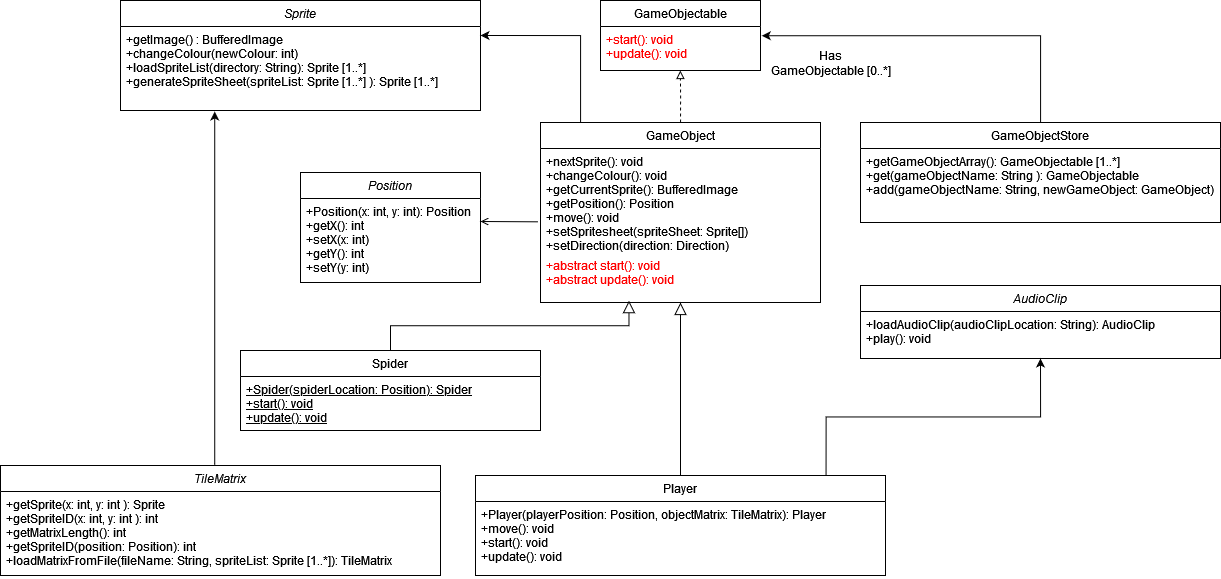

The diagram above was exported from draw.io. Its source (the exported page's mxGraphModel, read from the mxfile embedded in the PNG):
<mxGraphModel dx="2049" dy="649" grid="1" gridSize="10" guides="1" tooltips="1" connect="1" arrows="1" fold="1" page="1" pageScale="1" pageWidth="827" pageHeight="1169" math="0" shadow="0">
  <root>
    <mxCell id="WIyWlLk6GJQsqaUBKTNV-0" />
    <mxCell id="WIyWlLk6GJQsqaUBKTNV-1" parent="WIyWlLk6GJQsqaUBKTNV-0" />
    <mxCell id="zkfFHV4jXpPFQw0GAbJ--0" value="Position&#10;" style="swimlane;fontStyle=2;align=center;verticalAlign=top;childLayout=stackLayout;horizontal=1;startSize=26;horizontalStack=0;resizeParent=1;resizeLast=0;collapsible=1;marginBottom=0;rounded=0;shadow=0;strokeWidth=1;fontFamily=Arial;" parent="WIyWlLk6GJQsqaUBKTNV-1" vertex="1">
      <mxGeometry y="367" width="180" height="110" as="geometry">
        <mxRectangle x="230" y="140" width="160" height="26" as="alternateBounds" />
      </mxGeometry>
    </mxCell>
    <mxCell id="zkfFHV4jXpPFQw0GAbJ--5" value="+Position(x: int, y: int): Position&#10;+getX(): int&#10;+setX(x: int)&#10;+getY(): int&#10;+setY(y: int)&#10;" style="text;align=left;verticalAlign=top;spacingLeft=4;spacingRight=4;overflow=hidden;rotatable=0;points=[[0,0.5],[1,0.5]];portConstraint=eastwest;fontFamily=Arial;" parent="zkfFHV4jXpPFQw0GAbJ--0" vertex="1">
      <mxGeometry y="26" width="180" height="84" as="geometry" />
    </mxCell>
    <mxCell id="zkfFHV4jXpPFQw0GAbJ--6" value="Spider" style="swimlane;fontStyle=0;align=center;verticalAlign=top;childLayout=stackLayout;horizontal=1;startSize=26;horizontalStack=0;resizeParent=1;resizeLast=0;collapsible=1;marginBottom=0;rounded=0;shadow=0;strokeWidth=1;fontFamily=Arial;" parent="WIyWlLk6GJQsqaUBKTNV-1" vertex="1">
      <mxGeometry x="-60" y="545" width="300" height="80" as="geometry">
        <mxRectangle x="130" y="380" width="160" height="26" as="alternateBounds" />
      </mxGeometry>
    </mxCell>
    <mxCell id="zkfFHV4jXpPFQw0GAbJ--10" value="+Spider(spiderLocation: Position): Spider&#10;+start(): void&#10;+update(): void&#10;" style="text;align=left;verticalAlign=top;spacingLeft=4;spacingRight=4;overflow=hidden;rotatable=0;points=[[0,0.5],[1,0.5]];portConstraint=eastwest;fontStyle=4;fontFamily=Arial;" parent="zkfFHV4jXpPFQw0GAbJ--6" vertex="1">
      <mxGeometry y="26" width="300" height="54" as="geometry" />
    </mxCell>
    <mxCell id="zkfFHV4jXpPFQw0GAbJ--12" value="" style="endArrow=block;endSize=10;endFill=0;shadow=0;strokeWidth=1;rounded=0;edgeStyle=elbowEdgeStyle;elbow=vertical;entryX=0.316;entryY=1.094;entryDx=0;entryDy=0;entryPerimeter=0;fontFamily=Arial;" parent="WIyWlLk6GJQsqaUBKTNV-1" source="zkfFHV4jXpPFQw0GAbJ--6" target="9XVVzAcjYv4X_EPDauR0-16" edge="1">
      <mxGeometry width="160" relative="1" as="geometry">
        <mxPoint x="200" y="420" as="sourcePoint" />
        <mxPoint x="320" y="507" as="targetPoint" />
      </mxGeometry>
    </mxCell>
    <mxCell id="zkfFHV4jXpPFQw0GAbJ--13" value="GameObjectable" style="swimlane;fontStyle=0;align=center;verticalAlign=top;childLayout=stackLayout;horizontal=1;startSize=26;horizontalStack=0;resizeParent=1;resizeLast=0;collapsible=1;marginBottom=0;rounded=0;shadow=0;strokeWidth=1;fontFamily=Arial;" parent="WIyWlLk6GJQsqaUBKTNV-1" vertex="1">
      <mxGeometry x="300" y="195" width="160" height="70" as="geometry">
        <mxRectangle x="340" y="380" width="170" height="26" as="alternateBounds" />
      </mxGeometry>
    </mxCell>
    <mxCell id="9XVVzAcjYv4X_EPDauR0-11" value="+start(): void&#10;+update(): void&#10;&#10;" style="text;align=left;verticalAlign=top;spacingLeft=4;spacingRight=4;overflow=hidden;rotatable=0;points=[[0,0.5],[1,0.5]];portConstraint=eastwest;fontColor=#ff0000;fontFamily=Arial;" parent="zkfFHV4jXpPFQw0GAbJ--13" vertex="1">
      <mxGeometry y="26" width="160" height="44" as="geometry" />
    </mxCell>
    <mxCell id="9XVVzAcjYv4X_EPDauR0-14" style="edgeStyle=orthogonalEdgeStyle;rounded=0;orthogonalLoop=1;jettySize=auto;html=1;exitX=0.5;exitY=0;exitDx=0;exitDy=0;entryX=0.499;entryY=1;entryDx=0;entryDy=0;entryPerimeter=0;dashed=1;endArrow=block;endFill=0;fontFamily=Arial;" parent="WIyWlLk6GJQsqaUBKTNV-1" source="zkfFHV4jXpPFQw0GAbJ--17" target="9XVVzAcjYv4X_EPDauR0-11" edge="1">
      <mxGeometry relative="1" as="geometry" />
    </mxCell>
    <mxCell id="CmxYrgghOMAuBY0oNdRY-6" style="edgeStyle=orthogonalEdgeStyle;rounded=0;orthogonalLoop=1;jettySize=auto;html=1;exitX=0.25;exitY=0;exitDx=0;exitDy=0;entryX=1;entryY=0.107;entryDx=0;entryDy=0;entryPerimeter=0;" edge="1" parent="WIyWlLk6GJQsqaUBKTNV-1" source="zkfFHV4jXpPFQw0GAbJ--17" target="9XVVzAcjYv4X_EPDauR0-29">
      <mxGeometry relative="1" as="geometry">
        <Array as="points">
          <mxPoint x="280" y="317" />
          <mxPoint x="280" y="230" />
        </Array>
      </mxGeometry>
    </mxCell>
    <mxCell id="zkfFHV4jXpPFQw0GAbJ--17" value="GameObject" style="swimlane;fontStyle=0;align=center;verticalAlign=top;childLayout=stackLayout;horizontal=1;startSize=26;horizontalStack=0;resizeParent=1;resizeLast=0;collapsible=1;marginBottom=0;rounded=0;shadow=0;strokeWidth=1;fontFamily=Arial;" parent="WIyWlLk6GJQsqaUBKTNV-1" vertex="1">
      <mxGeometry x="240" y="317" width="280" height="180" as="geometry">
        <mxRectangle x="550" y="140" width="160" height="26" as="alternateBounds" />
      </mxGeometry>
    </mxCell>
    <mxCell id="zkfFHV4jXpPFQw0GAbJ--24" value="+nextSprite(): void&#10;+changeColour(): void&#10;+getCurrentSprite(): BufferedImage&#10;+getPosition(): Position&#10;+move(): void&#10;+setSpritesheet(spriteSheet: Sprite[])&#10;+setDirection(direction: Direction)&#10;" style="text;align=left;verticalAlign=top;spacingLeft=4;spacingRight=4;overflow=hidden;rotatable=0;points=[[0,0.5],[1,0.5]];portConstraint=eastwest;fontColor=#000000;fontFamily=Arial;" parent="zkfFHV4jXpPFQw0GAbJ--17" vertex="1">
      <mxGeometry y="26" width="280" height="104" as="geometry" />
    </mxCell>
    <mxCell id="9XVVzAcjYv4X_EPDauR0-16" value="+abstract start(): void&#10;+abstract update(): void" style="text;align=left;verticalAlign=top;spacingLeft=4;spacingRight=4;overflow=hidden;rotatable=0;points=[[0,0.5],[1,0.5]];portConstraint=eastwest;fontColor=#ff0000;fontFamily=Arial;" parent="zkfFHV4jXpPFQw0GAbJ--17" vertex="1">
      <mxGeometry y="130" width="280" height="44" as="geometry" />
    </mxCell>
    <mxCell id="9XVVzAcjYv4X_EPDauR0-1" value="" style="endArrow=open;html=1;rounded=0;endFill=0;exitX=-0.009;exitY=0.705;exitDx=0;exitDy=0;exitPerimeter=0;fontFamily=Arial;" parent="WIyWlLk6GJQsqaUBKTNV-1" source="zkfFHV4jXpPFQw0GAbJ--24" edge="1">
      <mxGeometry width="50" height="50" relative="1" as="geometry">
        <mxPoint x="280" y="363" as="sourcePoint" />
        <mxPoint x="180" y="416" as="targetPoint" />
      </mxGeometry>
    </mxCell>
    <mxCell id="9XVVzAcjYv4X_EPDauR0-27" style="edgeStyle=orthogonalEdgeStyle;rounded=0;orthogonalLoop=1;jettySize=auto;html=1;entryX=0.5;entryY=1;entryDx=0;entryDy=0;fontColor=#000000;endArrow=classic;endFill=1;exitX=0.855;exitY=-0.004;exitDx=0;exitDy=0;exitPerimeter=0;fontFamily=Arial;" parent="WIyWlLk6GJQsqaUBKTNV-1" source="9XVVzAcjYv4X_EPDauR0-2" target="9XVVzAcjYv4X_EPDauR0-25" edge="1">
      <mxGeometry relative="1" as="geometry">
        <mxPoint x="730" y="570" as="sourcePoint" />
      </mxGeometry>
    </mxCell>
    <mxCell id="9XVVzAcjYv4X_EPDauR0-2" value="Player" style="swimlane;fontStyle=0;align=center;verticalAlign=top;childLayout=stackLayout;horizontal=1;startSize=26;horizontalStack=0;resizeParent=1;resizeLast=0;collapsible=1;marginBottom=0;rounded=0;shadow=0;strokeWidth=1;fontFamily=Arial;" parent="WIyWlLk6GJQsqaUBKTNV-1" vertex="1">
      <mxGeometry x="175" y="670" width="410" height="100" as="geometry">
        <mxRectangle x="130" y="380" width="160" height="26" as="alternateBounds" />
      </mxGeometry>
    </mxCell>
    <mxCell id="9XVVzAcjYv4X_EPDauR0-3" value="+Player(playerPosition: Position, objectMatrix: TileMatrix): Player&#10;+move(): void&#10;+start(): void&#10;+update(): void&#10;&#10;&#10;" style="text;align=left;verticalAlign=top;spacingLeft=4;spacingRight=4;overflow=hidden;rotatable=0;points=[[0,0.5],[1,0.5]];portConstraint=eastwest;fontFamily=Arial;" parent="9XVVzAcjYv4X_EPDauR0-2" vertex="1">
      <mxGeometry y="26" width="410" height="64" as="geometry" />
    </mxCell>
    <mxCell id="9XVVzAcjYv4X_EPDauR0-8" value="" style="endArrow=block;endSize=10;endFill=0;shadow=0;strokeWidth=1;rounded=0;edgeStyle=elbowEdgeStyle;elbow=vertical;entryX=0.5;entryY=1;entryDx=0;entryDy=0;fontFamily=Arial;" parent="WIyWlLk6GJQsqaUBKTNV-1" source="9XVVzAcjYv4X_EPDauR0-2" target="zkfFHV4jXpPFQw0GAbJ--17" edge="1">
      <mxGeometry width="160" relative="1" as="geometry">
        <mxPoint x="676" y="453.01" as="sourcePoint" />
        <mxPoint x="400" y="507" as="targetPoint" />
      </mxGeometry>
    </mxCell>
    <mxCell id="9XVVzAcjYv4X_EPDauR0-21" style="edgeStyle=orthogonalEdgeStyle;rounded=0;orthogonalLoop=1;jettySize=auto;html=1;entryX=1.008;entryY=0.21;entryDx=0;entryDy=0;entryPerimeter=0;fontColor=#000000;endArrow=classic;endFill=1;fontFamily=Arial;" parent="WIyWlLk6GJQsqaUBKTNV-1" source="9XVVzAcjYv4X_EPDauR0-18" target="9XVVzAcjYv4X_EPDauR0-11" edge="1">
      <mxGeometry relative="1" as="geometry" />
    </mxCell>
    <mxCell id="9XVVzAcjYv4X_EPDauR0-18" value="GameObjectStore" style="swimlane;fontStyle=0;align=center;verticalAlign=top;childLayout=stackLayout;horizontal=1;startSize=26;horizontalStack=0;resizeParent=1;resizeLast=0;collapsible=1;marginBottom=0;rounded=0;shadow=0;strokeWidth=1;fontFamily=Arial;" parent="WIyWlLk6GJQsqaUBKTNV-1" vertex="1">
      <mxGeometry x="560" y="317" width="360" height="100" as="geometry">
        <mxRectangle x="550" y="140" width="160" height="26" as="alternateBounds" />
      </mxGeometry>
    </mxCell>
    <mxCell id="9XVVzAcjYv4X_EPDauR0-20" value="+getGameObjectArray(): GameObjectable [1..*]&#10;+get(gameObjectName: String ): GameObjectable&#10;+add(gameObjectName: String, newGameObject: GameObject)&#10;&#10;" style="text;align=left;verticalAlign=top;spacingLeft=4;spacingRight=4;overflow=hidden;rotatable=0;points=[[0,0.5],[1,0.5]];portConstraint=eastwest;fontColor=#000000;fontFamily=Arial;" parent="9XVVzAcjYv4X_EPDauR0-18" vertex="1">
      <mxGeometry y="26" width="360" height="74" as="geometry" />
    </mxCell>
    <mxCell id="9XVVzAcjYv4X_EPDauR0-22" value="&lt;div&gt;Has&lt;/div&gt;&lt;div&gt;GameObjectable [0..*]&lt;br&gt;&lt;/div&gt;" style="text;html=1;align=center;verticalAlign=middle;resizable=0;points=[];autosize=1;strokeColor=none;fillColor=none;fontColor=#000000;fontFamily=Arial;" parent="WIyWlLk6GJQsqaUBKTNV-1" vertex="1">
      <mxGeometry x="460" y="238" width="140" height="40" as="geometry" />
    </mxCell>
    <mxCell id="9XVVzAcjYv4X_EPDauR0-25" value="AudioClip" style="swimlane;fontStyle=2;align=center;verticalAlign=top;childLayout=stackLayout;horizontal=1;startSize=26;horizontalStack=0;resizeParent=1;resizeLast=0;collapsible=1;marginBottom=0;rounded=0;shadow=0;strokeWidth=1;fontFamily=Arial;" parent="WIyWlLk6GJQsqaUBKTNV-1" vertex="1">
      <mxGeometry x="560" y="480" width="360" height="73" as="geometry">
        <mxRectangle x="230" y="140" width="160" height="26" as="alternateBounds" />
      </mxGeometry>
    </mxCell>
    <mxCell id="9XVVzAcjYv4X_EPDauR0-26" value="+loadAudioClip(audioClipLocation: String): AudioClip&#10;+play(): void&#10;" style="text;align=left;verticalAlign=top;spacingLeft=4;spacingRight=4;overflow=hidden;rotatable=0;points=[[0,0.5],[1,0.5]];portConstraint=eastwest;fontFamily=Arial;" parent="9XVVzAcjYv4X_EPDauR0-25" vertex="1">
      <mxGeometry y="26" width="360" height="44" as="geometry" />
    </mxCell>
    <mxCell id="9XVVzAcjYv4X_EPDauR0-28" value="Sprite" style="swimlane;fontStyle=2;align=center;verticalAlign=top;childLayout=stackLayout;horizontal=1;startSize=26;horizontalStack=0;resizeParent=1;resizeLast=0;collapsible=1;marginBottom=0;rounded=0;shadow=0;strokeWidth=1;fontFamily=Arial;" parent="WIyWlLk6GJQsqaUBKTNV-1" vertex="1">
      <mxGeometry x="-180" y="195" width="360" height="110" as="geometry">
        <mxRectangle x="230" y="140" width="160" height="26" as="alternateBounds" />
      </mxGeometry>
    </mxCell>
    <mxCell id="9XVVzAcjYv4X_EPDauR0-29" value="+getImage() : BufferedImage&#10;+changeColour(newColour: int)&#10;+loadSpriteList(directory: String): Sprite [1..*]&#10;+generateSpriteSheet(spriteList: Sprite [1..*] ): Sprite [1..*]&#10;&#10;" style="text;align=left;verticalAlign=top;spacingLeft=4;spacingRight=4;overflow=hidden;rotatable=0;points=[[0,0.5],[1,0.5]];portConstraint=eastwest;fontFamily=Arial;" parent="9XVVzAcjYv4X_EPDauR0-28" vertex="1">
      <mxGeometry y="26" width="360" height="84" as="geometry" />
    </mxCell>
    <mxCell id="CmxYrgghOMAuBY0oNdRY-4" style="edgeStyle=orthogonalEdgeStyle;rounded=0;orthogonalLoop=1;jettySize=auto;html=1;exitX=0.476;exitY=-0.012;exitDx=0;exitDy=0;exitPerimeter=0;" edge="1" parent="WIyWlLk6GJQsqaUBKTNV-1" source="9XVVzAcjYv4X_EPDauR0-31">
      <mxGeometry relative="1" as="geometry">
        <mxPoint x="-85.76923076923094" y="306" as="targetPoint" />
        <mxPoint x="-85.99999999999977" y="646" as="sourcePoint" />
        <Array as="points">
          <mxPoint x="-86" y="659" />
        </Array>
      </mxGeometry>
    </mxCell>
    <mxCell id="9XVVzAcjYv4X_EPDauR0-31" value="TileMatrix" style="swimlane;fontStyle=2;align=center;verticalAlign=top;childLayout=stackLayout;horizontal=1;startSize=26;horizontalStack=0;resizeParent=1;resizeLast=0;collapsible=1;marginBottom=0;rounded=0;shadow=0;strokeWidth=1;fontFamily=Arial;" parent="WIyWlLk6GJQsqaUBKTNV-1" vertex="1">
      <mxGeometry x="-300" y="660" width="440" height="110" as="geometry">
        <mxRectangle x="230" y="140" width="160" height="26" as="alternateBounds" />
      </mxGeometry>
    </mxCell>
    <mxCell id="9XVVzAcjYv4X_EPDauR0-32" value="+getSprite(x: int, y: int ): Sprite&#10;+getSpriteID(x: int, y: int ): int&#10;+getMatrixLength(): int&#10;+getSpriteID(position: Position): int&#10;+loadMatrixFromFile(fileName: String, spriteList: Sprite [1..*]): TileMatrix&#10;" style="text;align=left;verticalAlign=top;spacingLeft=4;spacingRight=4;overflow=hidden;rotatable=0;points=[[0,0.5],[1,0.5]];portConstraint=eastwest;fontFamily=Arial;" parent="9XVVzAcjYv4X_EPDauR0-31" vertex="1">
      <mxGeometry y="26" width="440" height="84" as="geometry" />
    </mxCell>
  </root>
</mxGraphModel>